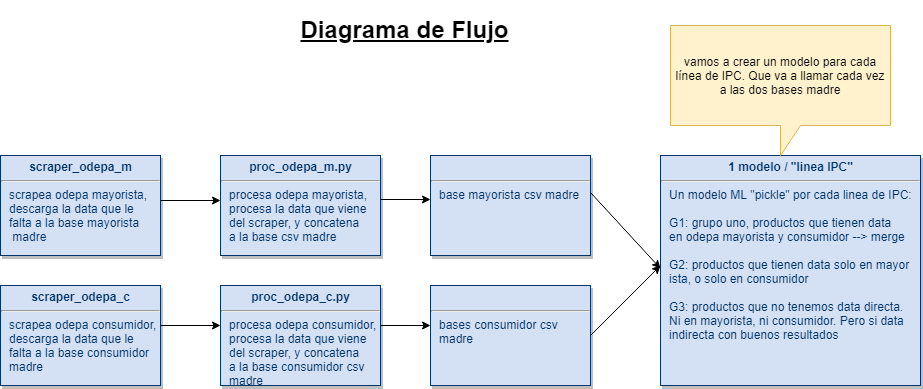

The diagram above was exported from draw.io. Its source (the exported page's mxGraphModel, read from the mxfile embedded in the PNG):
<mxGraphModel dx="1010" dy="1408" grid="1" gridSize="10" guides="1" tooltips="1" connect="1" arrows="1" fold="1" page="1" pageScale="1" pageWidth="1169" pageHeight="827" background="#ffffff" math="0" shadow="0">
  <root>
    <mxCell id="0" />
    <mxCell id="1" parent="0" />
    <mxCell id="25" value="&lt;p style=&quot;margin: 4px 0px 0px ; text-align: center&quot;&gt;&lt;strong&gt;scraper_odepa_m&lt;/strong&gt;&lt;/p&gt;&lt;hr&gt;&lt;p style=&quot;margin: 0px ; margin-left: 8px&quot;&gt;scrapea odepa mayorista,&lt;/p&gt;&lt;p style=&quot;margin: 0px ; margin-left: 8px&quot;&gt;descarga la data que le&lt;/p&gt;&lt;p style=&quot;margin: 0px ; margin-left: 8px&quot;&gt;falta a la base mayorista&lt;/p&gt;&lt;p style=&quot;margin: 0px ; margin-left: 8px&quot;&gt;&amp;nbsp;madre&lt;/p&gt;" style="verticalAlign=top;align=left;overflow=fill;fontSize=12;fontFamily=Helvetica;html=1;strokeColor=#003366;shadow=1;fillColor=#D4E1F5;fontColor=#003366" parent="1" vertex="1">
      <mxGeometry x="40" width="160" height="100" as="geometry" />
    </mxCell>
    <mxCell id="Nu2maOZ9oV_4jkzIC-CK-114" value="&lt;p style=&quot;margin: 4px 0px 0px ; text-align: center&quot;&gt;&lt;strong&gt;scraper_odepa_c&lt;/strong&gt;&lt;/p&gt;&lt;hr&gt;&lt;p style=&quot;margin: 0px ; margin-left: 8px&quot;&gt;scrapea odepa consumidor,&lt;/p&gt;&lt;p style=&quot;margin: 0px ; margin-left: 8px&quot;&gt;descarga la data que le&lt;/p&gt;&lt;p style=&quot;margin: 0px ; margin-left: 8px&quot;&gt;falta a la base consumidor&amp;nbsp;&lt;/p&gt;&lt;p style=&quot;margin: 0px ; margin-left: 8px&quot;&gt;madre&lt;/p&gt;" style="verticalAlign=top;align=left;overflow=fill;fontSize=12;fontFamily=Helvetica;html=1;strokeColor=#003366;shadow=1;fillColor=#D4E1F5;fontColor=#003366" parent="1" vertex="1">
      <mxGeometry x="40" y="130" width="160" height="100" as="geometry" />
    </mxCell>
    <mxCell id="Nu2maOZ9oV_4jkzIC-CK-115" value="&lt;p style=&quot;margin: 4px 0px 0px ; text-align: center&quot;&gt;&lt;strong&gt;proc_odepa_m.py&lt;/strong&gt;&lt;/p&gt;&lt;hr&gt;&lt;p style=&quot;margin: 0px ; margin-left: 8px&quot;&gt;procesa odepa mayorista,&lt;/p&gt;&lt;p style=&quot;margin: 0px ; margin-left: 8px&quot;&gt;procesa la data que viene&lt;/p&gt;&lt;p style=&quot;margin: 0px ; margin-left: 8px&quot;&gt;del scraper, y concatena&amp;nbsp;&lt;/p&gt;&lt;p style=&quot;margin: 0px ; margin-left: 8px&quot;&gt;a la base csv madre&lt;/p&gt;" style="verticalAlign=top;align=left;overflow=fill;fontSize=12;fontFamily=Helvetica;html=1;strokeColor=#003366;shadow=1;fillColor=#D4E1F5;fontColor=#003366" parent="1" vertex="1">
      <mxGeometry x="260" width="160" height="100" as="geometry" />
    </mxCell>
    <mxCell id="Nu2maOZ9oV_4jkzIC-CK-116" value="" style="endArrow=classic;html=1;" parent="1" edge="1">
      <mxGeometry width="50" height="50" relative="1" as="geometry">
        <mxPoint x="200" y="45" as="sourcePoint" />
        <mxPoint x="260" y="45" as="targetPoint" />
      </mxGeometry>
    </mxCell>
    <mxCell id="Nu2maOZ9oV_4jkzIC-CK-117" value="&lt;p style=&quot;margin: 4px 0px 0px ; text-align: center&quot;&gt;&lt;strong&gt;proc_odepa_c.py&lt;/strong&gt;&lt;/p&gt;&lt;hr&gt;&lt;p style=&quot;margin: 0px ; margin-left: 8px&quot;&gt;procesa odepa consumidor,&lt;/p&gt;&lt;p style=&quot;margin: 0px ; margin-left: 8px&quot;&gt;procesa la data que viene&lt;/p&gt;&lt;p style=&quot;margin: 0px ; margin-left: 8px&quot;&gt;del scraper, y concatena&amp;nbsp;&lt;/p&gt;&lt;p style=&quot;margin: 0px ; margin-left: 8px&quot;&gt;a la base consumidor csv&lt;/p&gt;&lt;p style=&quot;margin: 0px ; margin-left: 8px&quot;&gt;madre&lt;/p&gt;" style="verticalAlign=top;align=left;overflow=fill;fontSize=12;fontFamily=Helvetica;html=1;strokeColor=#003366;shadow=1;fillColor=#D4E1F5;fontColor=#003366" parent="1" vertex="1">
      <mxGeometry x="260" y="130" width="160" height="100" as="geometry" />
    </mxCell>
    <mxCell id="Nu2maOZ9oV_4jkzIC-CK-119" value="" style="endArrow=classic;html=1;" parent="1" edge="1">
      <mxGeometry width="50" height="50" relative="1" as="geometry">
        <mxPoint x="200" y="170" as="sourcePoint" />
        <mxPoint x="260" y="170" as="targetPoint" />
      </mxGeometry>
    </mxCell>
    <mxCell id="Nu2maOZ9oV_4jkzIC-CK-120" value="&lt;p style=&quot;margin: 4px 0px 0px ; text-align: center&quot;&gt;&lt;br&gt;&lt;/p&gt;&lt;hr&gt;&lt;p style=&quot;margin: 0px ; margin-left: 8px&quot;&gt;&lt;span&gt;base mayorista csv madre&lt;/span&gt;&lt;br&gt;&lt;/p&gt;" style="verticalAlign=top;align=left;overflow=fill;fontSize=12;fontFamily=Helvetica;html=1;strokeColor=#003366;shadow=1;fillColor=#D4E1F5;fontColor=#003366" parent="1" vertex="1">
      <mxGeometry x="470" width="160" height="100" as="geometry" />
    </mxCell>
    <mxCell id="Nu2maOZ9oV_4jkzIC-CK-122" value="&lt;p style=&quot;margin: 4px 0px 0px ; text-align: center&quot;&gt;&lt;br&gt;&lt;/p&gt;&lt;hr&gt;&lt;p style=&quot;margin: 0px ; margin-left: 8px&quot;&gt;&lt;span&gt;bases consumidor csv&lt;/span&gt;&lt;/p&gt;&lt;p style=&quot;margin: 0px ; margin-left: 8px&quot;&gt;&lt;span&gt;madre&lt;/span&gt;&lt;br&gt;&lt;/p&gt;" style="verticalAlign=top;align=left;overflow=fill;fontSize=12;fontFamily=Helvetica;html=1;strokeColor=#003366;shadow=1;fillColor=#D4E1F5;fontColor=#003366" parent="1" vertex="1">
      <mxGeometry x="470" y="130" width="160" height="100" as="geometry" />
    </mxCell>
    <mxCell id="Nu2maOZ9oV_4jkzIC-CK-124" value="&lt;p style=&quot;margin: 4px 0px 0px ; text-align: center&quot;&gt;&lt;b&gt;1 modelo / &quot;linea IPC&quot;&lt;/b&gt;&lt;/p&gt;&lt;hr&gt;&lt;p style=&quot;margin: 0px ; margin-left: 8px&quot;&gt;Un modelo ML &quot;pickle&quot; por cada linea de IPC:&lt;/p&gt;&lt;p style=&quot;margin: 0px ; margin-left: 8px&quot;&gt;&lt;br&gt;&lt;/p&gt;&lt;p style=&quot;margin: 0px ; margin-left: 8px&quot;&gt;G1: grupo uno, productos que tienen data&lt;/p&gt;&lt;p style=&quot;margin: 0px ; margin-left: 8px&quot;&gt;en odepa mayorista y consumidor --&amp;gt; merge&lt;/p&gt;&lt;p style=&quot;margin: 0px ; margin-left: 8px&quot;&gt;&lt;br&gt;&lt;/p&gt;&lt;p style=&quot;margin: 0px ; margin-left: 8px&quot;&gt;G2: productos que tienen data solo en mayor&lt;/p&gt;&lt;p style=&quot;margin: 0px ; margin-left: 8px&quot;&gt;ista, o solo en consumidor&lt;/p&gt;&lt;p style=&quot;margin: 0px ; margin-left: 8px&quot;&gt;&lt;br&gt;&lt;/p&gt;&lt;p style=&quot;margin: 0px ; margin-left: 8px&quot;&gt;G3: productos que no tenemos data directa.&lt;/p&gt;&lt;p style=&quot;margin: 0px ; margin-left: 8px&quot;&gt;Ni en mayorista, ni consumidor. Pero si data&lt;/p&gt;&lt;p style=&quot;margin: 0px ; margin-left: 8px&quot;&gt;indirecta con buenos resultados&lt;/p&gt;&lt;p style=&quot;margin: 0px ; margin-left: 8px&quot;&gt;&lt;br&gt;&lt;/p&gt;" style="verticalAlign=top;align=left;overflow=fill;fontSize=12;fontFamily=Helvetica;html=1;strokeColor=#003366;shadow=1;fillColor=#D4E1F5;fontColor=#003366" parent="1" vertex="1">
      <mxGeometry x="700" width="260" height="230" as="geometry" />
    </mxCell>
    <mxCell id="Nu2maOZ9oV_4jkzIC-CK-125" value="" style="endArrow=classic;html=1;" parent="1" edge="1">
      <mxGeometry width="50" height="50" relative="1" as="geometry">
        <mxPoint x="630" y="37" as="sourcePoint" />
        <mxPoint x="700" y="113" as="targetPoint" />
      </mxGeometry>
    </mxCell>
    <mxCell id="Nu2maOZ9oV_4jkzIC-CK-126" value="" style="endArrow=classic;html=1;exitX=1;exitY=0.5;exitDx=0;exitDy=0;" parent="1" source="Nu2maOZ9oV_4jkzIC-CK-122" edge="1">
      <mxGeometry width="50" height="50" relative="1" as="geometry">
        <mxPoint x="730" y="54" as="sourcePoint" />
        <mxPoint x="700" y="110" as="targetPoint" />
      </mxGeometry>
    </mxCell>
    <mxCell id="Nu2maOZ9oV_4jkzIC-CK-128" value="" style="edgeStyle=none;rounded=0;orthogonalLoop=1;jettySize=auto;html=1;" parent="1" edge="1">
      <mxGeometry relative="1" as="geometry">
        <mxPoint x="420" y="44" as="sourcePoint" />
        <mxPoint x="470" y="44" as="targetPoint" />
      </mxGeometry>
    </mxCell>
    <mxCell id="Nu2maOZ9oV_4jkzIC-CK-129" value="" style="endArrow=classic;html=1;" parent="1" edge="1">
      <mxGeometry width="50" height="50" relative="1" as="geometry">
        <mxPoint x="420" y="170" as="sourcePoint" />
        <mxPoint x="470" y="170" as="targetPoint" />
      </mxGeometry>
    </mxCell>
    <mxCell id="Nu2maOZ9oV_4jkzIC-CK-133" value="vamos a crear un modelo para cada línea de IPC. Que va a llamar cada vez a las dos bases madre&lt;br&gt;" style="shape=callout;whiteSpace=wrap;html=1;perimeter=calloutPerimeter;fillColor=#fff2cc;strokeColor=#d6b656;" parent="1" vertex="1">
      <mxGeometry x="710" y="-130" width="220" height="130" as="geometry" />
    </mxCell>
    <mxCell id="esKSpnqgPrQSQQOVXRPZ-25" value="&lt;h1&gt;Diagrama de Flujo&lt;/h1&gt;&lt;p&gt;&lt;br&gt;&lt;/p&gt;" style="text;html=1;strokeColor=none;fillColor=none;spacing=5;spacingTop=-20;whiteSpace=wrap;overflow=hidden;rounded=0;align=center;fontStyle=4" vertex="1" parent="1">
      <mxGeometry x="304" y="-145" width="280" height="50" as="geometry" />
    </mxCell>
  </root>
</mxGraphModel>